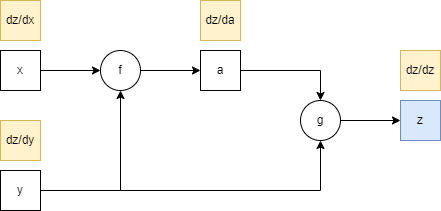

The diagram above was exported from draw.io. Its source (the exported page's mxGraphModel, read from the mxfile embedded in the PNG):
<mxGraphModel dx="794" dy="1106" grid="1" gridSize="10" guides="1" tooltips="1" connect="1" arrows="1" fold="1" page="1" pageScale="1" pageWidth="827" pageHeight="1169" math="0" shadow="0">
  <root>
    <mxCell id="0" />
    <mxCell id="1" parent="0" />
    <mxCell id="tQPKPvZyq3pGNeS-ikdk-1" value="dz/dx" style="rounded=0;whiteSpace=wrap;html=1;fillColor=#fff2cc;strokeColor=#d6b656;" vertex="1" parent="1">
      <mxGeometry x="200" y="200" width="40" height="40" as="geometry" />
    </mxCell>
    <mxCell id="tQPKPvZyq3pGNeS-ikdk-12" style="edgeStyle=orthogonalEdgeStyle;rounded=0;orthogonalLoop=1;jettySize=auto;html=1;exitX=1;exitY=0.5;exitDx=0;exitDy=0;entryX=0;entryY=0.5;entryDx=0;entryDy=0;" edge="1" parent="1" source="tQPKPvZyq3pGNeS-ikdk-2" target="tQPKPvZyq3pGNeS-ikdk-6">
      <mxGeometry relative="1" as="geometry" />
    </mxCell>
    <mxCell id="tQPKPvZyq3pGNeS-ikdk-2" value="x" style="rounded=0;whiteSpace=wrap;html=1;" vertex="1" parent="1">
      <mxGeometry x="200" y="250" width="40" height="40" as="geometry" />
    </mxCell>
    <mxCell id="tQPKPvZyq3pGNeS-ikdk-3" value="dz/dy" style="rounded=0;whiteSpace=wrap;html=1;fillColor=#fff2cc;strokeColor=#d6b656;" vertex="1" parent="1">
      <mxGeometry x="200" y="320" width="40" height="40" as="geometry" />
    </mxCell>
    <mxCell id="tQPKPvZyq3pGNeS-ikdk-15" style="edgeStyle=orthogonalEdgeStyle;rounded=0;orthogonalLoop=1;jettySize=auto;html=1;exitX=1;exitY=0.5;exitDx=0;exitDy=0;entryX=0.5;entryY=1;entryDx=0;entryDy=0;" edge="1" parent="1" source="tQPKPvZyq3pGNeS-ikdk-4" target="tQPKPvZyq3pGNeS-ikdk-7">
      <mxGeometry relative="1" as="geometry" />
    </mxCell>
    <mxCell id="tQPKPvZyq3pGNeS-ikdk-17" style="edgeStyle=orthogonalEdgeStyle;rounded=0;orthogonalLoop=1;jettySize=auto;html=1;exitX=1;exitY=0.5;exitDx=0;exitDy=0;entryX=0.5;entryY=1;entryDx=0;entryDy=0;" edge="1" parent="1" source="tQPKPvZyq3pGNeS-ikdk-4" target="tQPKPvZyq3pGNeS-ikdk-6">
      <mxGeometry relative="1" as="geometry" />
    </mxCell>
    <mxCell id="tQPKPvZyq3pGNeS-ikdk-4" value="y" style="rounded=0;whiteSpace=wrap;html=1;" vertex="1" parent="1">
      <mxGeometry x="200" y="370" width="40" height="40" as="geometry" />
    </mxCell>
    <mxCell id="tQPKPvZyq3pGNeS-ikdk-13" style="edgeStyle=orthogonalEdgeStyle;rounded=0;orthogonalLoop=1;jettySize=auto;html=1;exitX=1;exitY=0.5;exitDx=0;exitDy=0;entryX=0;entryY=0.5;entryDx=0;entryDy=0;" edge="1" parent="1" source="tQPKPvZyq3pGNeS-ikdk-6" target="tQPKPvZyq3pGNeS-ikdk-9">
      <mxGeometry relative="1" as="geometry" />
    </mxCell>
    <mxCell id="tQPKPvZyq3pGNeS-ikdk-6" value="f" style="ellipse;whiteSpace=wrap;html=1;aspect=fixed;" vertex="1" parent="1">
      <mxGeometry x="300" y="250" width="40" height="40" as="geometry" />
    </mxCell>
    <mxCell id="tQPKPvZyq3pGNeS-ikdk-18" style="edgeStyle=orthogonalEdgeStyle;rounded=0;orthogonalLoop=1;jettySize=auto;html=1;exitX=1;exitY=0.5;exitDx=0;exitDy=0;entryX=0;entryY=0.5;entryDx=0;entryDy=0;" edge="1" parent="1" source="tQPKPvZyq3pGNeS-ikdk-7" target="tQPKPvZyq3pGNeS-ikdk-11">
      <mxGeometry relative="1" as="geometry" />
    </mxCell>
    <mxCell id="tQPKPvZyq3pGNeS-ikdk-7" value="g" style="ellipse;whiteSpace=wrap;html=1;aspect=fixed;" vertex="1" parent="1">
      <mxGeometry x="500" y="300" width="40" height="40" as="geometry" />
    </mxCell>
    <mxCell id="tQPKPvZyq3pGNeS-ikdk-8" value="dz/da" style="rounded=0;whiteSpace=wrap;html=1;fillColor=#fff2cc;strokeColor=#d6b656;" vertex="1" parent="1">
      <mxGeometry x="400" y="200" width="40" height="40" as="geometry" />
    </mxCell>
    <mxCell id="tQPKPvZyq3pGNeS-ikdk-16" style="edgeStyle=orthogonalEdgeStyle;rounded=0;orthogonalLoop=1;jettySize=auto;html=1;exitX=1;exitY=0.5;exitDx=0;exitDy=0;entryX=0.5;entryY=0;entryDx=0;entryDy=0;" edge="1" parent="1" source="tQPKPvZyq3pGNeS-ikdk-9" target="tQPKPvZyq3pGNeS-ikdk-7">
      <mxGeometry relative="1" as="geometry" />
    </mxCell>
    <mxCell id="tQPKPvZyq3pGNeS-ikdk-9" value="a" style="rounded=0;whiteSpace=wrap;html=1;" vertex="1" parent="1">
      <mxGeometry x="400" y="250" width="40" height="40" as="geometry" />
    </mxCell>
    <mxCell id="tQPKPvZyq3pGNeS-ikdk-10" value="dz/dz" style="rounded=0;whiteSpace=wrap;html=1;fillColor=#fff2cc;strokeColor=#d6b656;" vertex="1" parent="1">
      <mxGeometry x="600" y="250" width="40" height="40" as="geometry" />
    </mxCell>
    <mxCell id="tQPKPvZyq3pGNeS-ikdk-11" value="z" style="rounded=0;whiteSpace=wrap;html=1;fillColor=#dae8fc;strokeColor=#6c8ebf;" vertex="1" parent="1">
      <mxGeometry x="600" y="300" width="40" height="40" as="geometry" />
    </mxCell>
  </root>
</mxGraphModel>